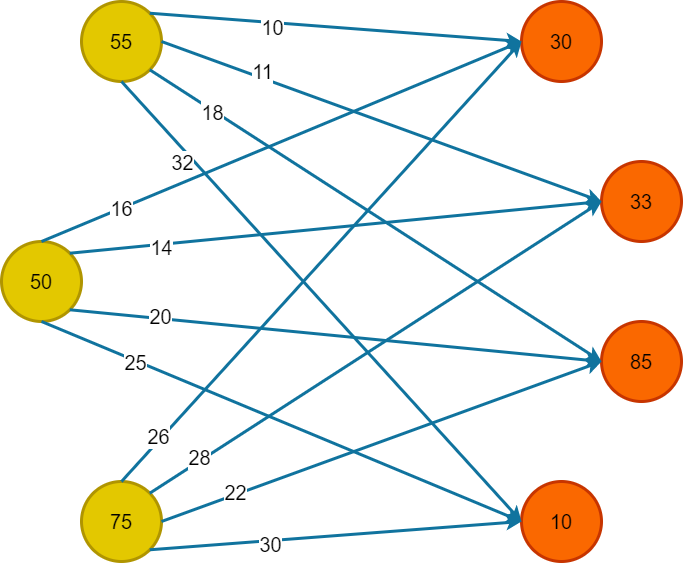

The diagram above was exported from draw.io. Its source (the exported page's mxGraphModel, read from the mxfile embedded in the PNG):
<mxGraphModel dx="1114" dy="660" grid="1" gridSize="10" guides="1" tooltips="1" connect="1" arrows="1" fold="1" page="1" pageScale="1" pageWidth="827" pageHeight="1169" math="0" shadow="0">
  <root>
    <mxCell id="0" />
    <mxCell id="1" parent="0" />
    <mxCell id="ZoI9kjcBAeSqfkq3mF2D-1" value="55" style="ellipse;whiteSpace=wrap;html=1;aspect=fixed;fillColor=#e3c800;strokeColor=#B09500;strokeWidth=3;fontColor=#000000;fontSize=20;" vertex="1" parent="1">
      <mxGeometry x="160" y="80" width="80" height="80" as="geometry" />
    </mxCell>
    <mxCell id="ZoI9kjcBAeSqfkq3mF2D-2" value="30" style="ellipse;whiteSpace=wrap;html=1;aspect=fixed;strokeWidth=3;fillColor=#fa6800;strokeColor=#C73500;fontColor=#000000;fontSize=20;" vertex="1" parent="1">
      <mxGeometry x="600" y="80" width="80" height="80" as="geometry" />
    </mxCell>
    <mxCell id="ZoI9kjcBAeSqfkq3mF2D-3" value="50" style="ellipse;whiteSpace=wrap;html=1;aspect=fixed;fillColor=#e3c800;strokeColor=#B09500;strokeWidth=3;fontColor=#000000;fontSize=20;" vertex="1" parent="1">
      <mxGeometry x="80" y="320" width="80" height="80" as="geometry" />
    </mxCell>
    <mxCell id="ZoI9kjcBAeSqfkq3mF2D-4" value="33" style="ellipse;whiteSpace=wrap;html=1;aspect=fixed;strokeWidth=3;fillColor=#fa6800;strokeColor=#C73500;fontColor=#000000;fontSize=20;" vertex="1" parent="1">
      <mxGeometry x="680" y="240" width="80" height="80" as="geometry" />
    </mxCell>
    <mxCell id="ZoI9kjcBAeSqfkq3mF2D-5" value="85" style="ellipse;whiteSpace=wrap;html=1;aspect=fixed;strokeWidth=3;fillColor=#fa6800;strokeColor=#C73500;fontColor=#000000;fontSize=20;" vertex="1" parent="1">
      <mxGeometry x="680" y="400" width="80" height="80" as="geometry" />
    </mxCell>
    <mxCell id="ZoI9kjcBAeSqfkq3mF2D-6" value="75" style="ellipse;whiteSpace=wrap;html=1;aspect=fixed;fillColor=#e3c800;strokeColor=#B09500;strokeWidth=3;fontColor=#000000;fontSize=20;" vertex="1" parent="1">
      <mxGeometry x="160" y="560" width="80" height="80" as="geometry" />
    </mxCell>
    <mxCell id="ZoI9kjcBAeSqfkq3mF2D-7" value="10" style="ellipse;whiteSpace=wrap;html=1;aspect=fixed;strokeWidth=3;fillColor=#fa6800;strokeColor=#C73500;fontColor=#000000;fontSize=20;" vertex="1" parent="1">
      <mxGeometry x="600" y="560" width="80" height="80" as="geometry" />
    </mxCell>
    <mxCell id="ZoI9kjcBAeSqfkq3mF2D-8" value="" style="endArrow=classic;html=1;rounded=0;exitX=1;exitY=0;exitDx=0;exitDy=0;entryX=0;entryY=0.5;entryDx=0;entryDy=0;strokeWidth=3;fillColor=#b1ddf0;strokeColor=#10739e;fontSize=20;" edge="1" parent="1" source="ZoI9kjcBAeSqfkq3mF2D-1" target="ZoI9kjcBAeSqfkq3mF2D-2">
      <mxGeometry width="50" height="50" relative="1" as="geometry">
        <mxPoint x="470" y="330" as="sourcePoint" />
        <mxPoint x="520" y="280" as="targetPoint" />
      </mxGeometry>
    </mxCell>
    <mxCell id="ZoI9kjcBAeSqfkq3mF2D-21" value="10" style="edgeLabel;html=1;align=center;verticalAlign=middle;resizable=0;points=[];fontSize=20;" vertex="1" connectable="0" parent="ZoI9kjcBAeSqfkq3mF2D-8">
      <mxGeometry x="-0.1212" y="-1" relative="1" as="geometry">
        <mxPoint x="-42" as="offset" />
      </mxGeometry>
    </mxCell>
    <mxCell id="ZoI9kjcBAeSqfkq3mF2D-9" value="" style="endArrow=classic;html=1;rounded=0;exitX=1;exitY=0.5;exitDx=0;exitDy=0;entryX=0;entryY=0.5;entryDx=0;entryDy=0;fillColor=#b1ddf0;strokeColor=#10739e;strokeWidth=3;fontSize=20;" edge="1" parent="1" source="ZoI9kjcBAeSqfkq3mF2D-1" target="ZoI9kjcBAeSqfkq3mF2D-4">
      <mxGeometry width="50" height="50" relative="1" as="geometry">
        <mxPoint x="230.0042712474585" y="319.9957287525416" as="sourcePoint" />
        <mxPoint x="460" y="200" as="targetPoint" />
      </mxGeometry>
    </mxCell>
    <mxCell id="ZoI9kjcBAeSqfkq3mF2D-22" value="11" style="edgeLabel;html=1;align=center;verticalAlign=middle;resizable=0;points=[];fontSize=20;" vertex="1" connectable="0" parent="ZoI9kjcBAeSqfkq3mF2D-9">
      <mxGeometry x="-0.374" y="5" relative="1" as="geometry">
        <mxPoint x="-40" y="-16" as="offset" />
      </mxGeometry>
    </mxCell>
    <mxCell id="ZoI9kjcBAeSqfkq3mF2D-10" value="" style="endArrow=classic;html=1;rounded=0;exitX=0.5;exitY=1;exitDx=0;exitDy=0;entryX=0;entryY=0.5;entryDx=0;entryDy=0;fillColor=#b1ddf0;strokeColor=#10739e;strokeWidth=3;fontSize=20;" edge="1" parent="1" source="ZoI9kjcBAeSqfkq3mF2D-1" target="ZoI9kjcBAeSqfkq3mF2D-7">
      <mxGeometry width="50" height="50" relative="1" as="geometry">
        <mxPoint x="470" y="330" as="sourcePoint" />
        <mxPoint x="520" y="280" as="targetPoint" />
      </mxGeometry>
    </mxCell>
    <mxCell id="ZoI9kjcBAeSqfkq3mF2D-24" value="32" style="edgeLabel;html=1;align=center;verticalAlign=middle;resizable=0;points=[];fontSize=20;" vertex="1" connectable="0" parent="ZoI9kjcBAeSqfkq3mF2D-10">
      <mxGeometry x="-0.6208" y="-2" relative="1" as="geometry">
        <mxPoint x="-14" y="-5" as="offset" />
      </mxGeometry>
    </mxCell>
    <mxCell id="ZoI9kjcBAeSqfkq3mF2D-11" value="" style="endArrow=classic;html=1;rounded=0;exitX=1;exitY=1;exitDx=0;exitDy=0;entryX=0;entryY=0.5;entryDx=0;entryDy=0;fillColor=#b1ddf0;strokeColor=#10739e;strokeWidth=3;fontSize=20;" edge="1" parent="1" source="ZoI9kjcBAeSqfkq3mF2D-1" target="ZoI9kjcBAeSqfkq3mF2D-5">
      <mxGeometry width="50" height="50" relative="1" as="geometry">
        <mxPoint x="470" y="330" as="sourcePoint" />
        <mxPoint x="520" y="280" as="targetPoint" />
      </mxGeometry>
    </mxCell>
    <mxCell id="ZoI9kjcBAeSqfkq3mF2D-23" value="18" style="edgeLabel;html=1;align=center;verticalAlign=middle;resizable=0;points=[];fontSize=20;" vertex="1" connectable="0" parent="ZoI9kjcBAeSqfkq3mF2D-11">
      <mxGeometry x="-0.5738" y="1" relative="1" as="geometry">
        <mxPoint x="-35" y="-19" as="offset" />
      </mxGeometry>
    </mxCell>
    <mxCell id="ZoI9kjcBAeSqfkq3mF2D-13" value="" style="endArrow=classic;html=1;rounded=0;exitX=1;exitY=1;exitDx=0;exitDy=0;entryX=0;entryY=0.5;entryDx=0;entryDy=0;fillColor=#b1ddf0;strokeColor=#10739e;strokeWidth=3;fontSize=20;" edge="1" parent="1" source="ZoI9kjcBAeSqfkq3mF2D-6" target="ZoI9kjcBAeSqfkq3mF2D-7">
      <mxGeometry width="50" height="50" relative="1" as="geometry">
        <mxPoint x="470" y="480" as="sourcePoint" />
        <mxPoint x="520" y="430" as="targetPoint" />
      </mxGeometry>
    </mxCell>
    <mxCell id="ZoI9kjcBAeSqfkq3mF2D-32" value="30" style="edgeLabel;html=1;align=center;verticalAlign=middle;resizable=0;points=[];fontSize=20;" vertex="1" connectable="0" parent="ZoI9kjcBAeSqfkq3mF2D-13">
      <mxGeometry x="-0.3563" y="-3" relative="1" as="geometry">
        <mxPoint as="offset" />
      </mxGeometry>
    </mxCell>
    <mxCell id="ZoI9kjcBAeSqfkq3mF2D-14" value="" style="endArrow=classic;html=1;rounded=0;exitX=0.5;exitY=1;exitDx=0;exitDy=0;entryX=0;entryY=0.5;entryDx=0;entryDy=0;fillColor=#b1ddf0;strokeColor=#10739e;strokeWidth=3;fontSize=20;" edge="1" parent="1" source="ZoI9kjcBAeSqfkq3mF2D-3" target="ZoI9kjcBAeSqfkq3mF2D-7">
      <mxGeometry width="50" height="50" relative="1" as="geometry">
        <mxPoint x="190" y="520" as="sourcePoint" />
        <mxPoint x="440" y="430" as="targetPoint" />
      </mxGeometry>
    </mxCell>
    <mxCell id="ZoI9kjcBAeSqfkq3mF2D-28" value="25" style="edgeLabel;html=1;align=center;verticalAlign=middle;resizable=0;points=[];fontSize=20;" vertex="1" connectable="0" parent="ZoI9kjcBAeSqfkq3mF2D-14">
      <mxGeometry x="-0.6066" y="-1" relative="1" as="geometry">
        <mxPoint x="-1" as="offset" />
      </mxGeometry>
    </mxCell>
    <mxCell id="ZoI9kjcBAeSqfkq3mF2D-15" value="" style="endArrow=classic;html=1;rounded=0;exitX=0.5;exitY=0;exitDx=0;exitDy=0;entryX=0;entryY=0.5;entryDx=0;entryDy=0;fillColor=#b1ddf0;strokeColor=#10739e;strokeWidth=3;fontSize=20;" edge="1" parent="1" source="ZoI9kjcBAeSqfkq3mF2D-3" target="ZoI9kjcBAeSqfkq3mF2D-2">
      <mxGeometry width="50" height="50" relative="1" as="geometry">
        <mxPoint x="470" y="480" as="sourcePoint" />
        <mxPoint x="520" y="430" as="targetPoint" />
      </mxGeometry>
    </mxCell>
    <mxCell id="ZoI9kjcBAeSqfkq3mF2D-25" value="16" style="edgeLabel;html=1;align=center;verticalAlign=middle;resizable=0;points=[];fontSize=20;" vertex="1" connectable="0" parent="ZoI9kjcBAeSqfkq3mF2D-15">
      <mxGeometry x="-0.6678" relative="1" as="geometry">
        <mxPoint y="-1" as="offset" />
      </mxGeometry>
    </mxCell>
    <mxCell id="ZoI9kjcBAeSqfkq3mF2D-16" value="" style="endArrow=classic;html=1;rounded=0;exitX=1;exitY=0;exitDx=0;exitDy=0;fillColor=#b1ddf0;strokeColor=#10739e;strokeWidth=3;entryX=0;entryY=0.5;entryDx=0;entryDy=0;fontSize=20;" edge="1" parent="1" source="ZoI9kjcBAeSqfkq3mF2D-3" target="ZoI9kjcBAeSqfkq3mF2D-4">
      <mxGeometry width="50" height="50" relative="1" as="geometry">
        <mxPoint x="470" y="480" as="sourcePoint" />
        <mxPoint x="640" y="280" as="targetPoint" />
      </mxGeometry>
    </mxCell>
    <mxCell id="ZoI9kjcBAeSqfkq3mF2D-26" value="14" style="edgeLabel;html=1;align=center;verticalAlign=middle;resizable=0;points=[];fontSize=20;" vertex="1" connectable="0" parent="ZoI9kjcBAeSqfkq3mF2D-16">
      <mxGeometry x="-0.6587" y="-2" relative="1" as="geometry">
        <mxPoint as="offset" />
      </mxGeometry>
    </mxCell>
    <mxCell id="ZoI9kjcBAeSqfkq3mF2D-17" value="" style="endArrow=classic;html=1;rounded=0;exitX=1;exitY=1;exitDx=0;exitDy=0;entryX=0;entryY=0.5;entryDx=0;entryDy=0;fillColor=#b1ddf0;strokeColor=#10739e;strokeWidth=3;fontSize=20;" edge="1" parent="1" source="ZoI9kjcBAeSqfkq3mF2D-3" target="ZoI9kjcBAeSqfkq3mF2D-5">
      <mxGeometry width="50" height="50" relative="1" as="geometry">
        <mxPoint x="470" y="480" as="sourcePoint" />
        <mxPoint x="520" y="430" as="targetPoint" />
      </mxGeometry>
    </mxCell>
    <mxCell id="ZoI9kjcBAeSqfkq3mF2D-27" value="20" style="edgeLabel;html=1;align=center;verticalAlign=middle;resizable=0;points=[];fontSize=20;" vertex="1" connectable="0" parent="ZoI9kjcBAeSqfkq3mF2D-17">
      <mxGeometry x="-0.6633" y="3" relative="1" as="geometry">
        <mxPoint as="offset" />
      </mxGeometry>
    </mxCell>
    <mxCell id="ZoI9kjcBAeSqfkq3mF2D-18" value="" style="endArrow=classic;html=1;rounded=0;exitX=0.5;exitY=0;exitDx=0;exitDy=0;entryX=0;entryY=0.5;entryDx=0;entryDy=0;fillColor=#b1ddf0;strokeColor=#10739e;strokeWidth=3;fontSize=20;" edge="1" parent="1" source="ZoI9kjcBAeSqfkq3mF2D-6" target="ZoI9kjcBAeSqfkq3mF2D-2">
      <mxGeometry width="50" height="50" relative="1" as="geometry">
        <mxPoint x="470" y="480" as="sourcePoint" />
        <mxPoint x="520" y="430" as="targetPoint" />
      </mxGeometry>
    </mxCell>
    <mxCell id="ZoI9kjcBAeSqfkq3mF2D-29" value="26" style="edgeLabel;html=1;align=center;verticalAlign=middle;resizable=0;points=[];fontSize=20;" vertex="1" connectable="0" parent="ZoI9kjcBAeSqfkq3mF2D-18">
      <mxGeometry x="-0.8014" y="4" relative="1" as="geometry">
        <mxPoint as="offset" />
      </mxGeometry>
    </mxCell>
    <mxCell id="ZoI9kjcBAeSqfkq3mF2D-19" value="" style="endArrow=classic;html=1;rounded=0;exitX=1;exitY=0;exitDx=0;exitDy=0;entryX=0;entryY=0.5;entryDx=0;entryDy=0;fillColor=#b1ddf0;strokeColor=#10739e;strokeWidth=3;fontSize=20;" edge="1" parent="1" source="ZoI9kjcBAeSqfkq3mF2D-6" target="ZoI9kjcBAeSqfkq3mF2D-4">
      <mxGeometry width="50" height="50" relative="1" as="geometry">
        <mxPoint x="470" y="480" as="sourcePoint" />
        <mxPoint x="520" y="430" as="targetPoint" />
      </mxGeometry>
    </mxCell>
    <mxCell id="ZoI9kjcBAeSqfkq3mF2D-30" value="28" style="edgeLabel;html=1;align=center;verticalAlign=middle;resizable=0;points=[];fontSize=20;" vertex="1" connectable="0" parent="ZoI9kjcBAeSqfkq3mF2D-19">
      <mxGeometry x="-0.7746" y="5" relative="1" as="geometry">
        <mxPoint x="1" as="offset" />
      </mxGeometry>
    </mxCell>
    <mxCell id="ZoI9kjcBAeSqfkq3mF2D-20" value="" style="endArrow=classic;html=1;rounded=0;exitX=1;exitY=0.5;exitDx=0;exitDy=0;entryX=0;entryY=0.5;entryDx=0;entryDy=0;fillColor=#b1ddf0;strokeColor=#10739e;strokeWidth=3;fontSize=20;" edge="1" parent="1" source="ZoI9kjcBAeSqfkq3mF2D-6" target="ZoI9kjcBAeSqfkq3mF2D-5">
      <mxGeometry width="50" height="50" relative="1" as="geometry">
        <mxPoint x="280" y="584" as="sourcePoint" />
        <mxPoint x="330" y="534" as="targetPoint" />
      </mxGeometry>
    </mxCell>
    <mxCell id="ZoI9kjcBAeSqfkq3mF2D-31" value="22" style="edgeLabel;html=1;align=center;verticalAlign=middle;resizable=0;points=[];fontSize=20;" vertex="1" connectable="0" parent="ZoI9kjcBAeSqfkq3mF2D-20">
      <mxGeometry x="-0.6607" y="2" relative="1" as="geometry">
        <mxPoint x="-1" as="offset" />
      </mxGeometry>
    </mxCell>
  </root>
</mxGraphModel>